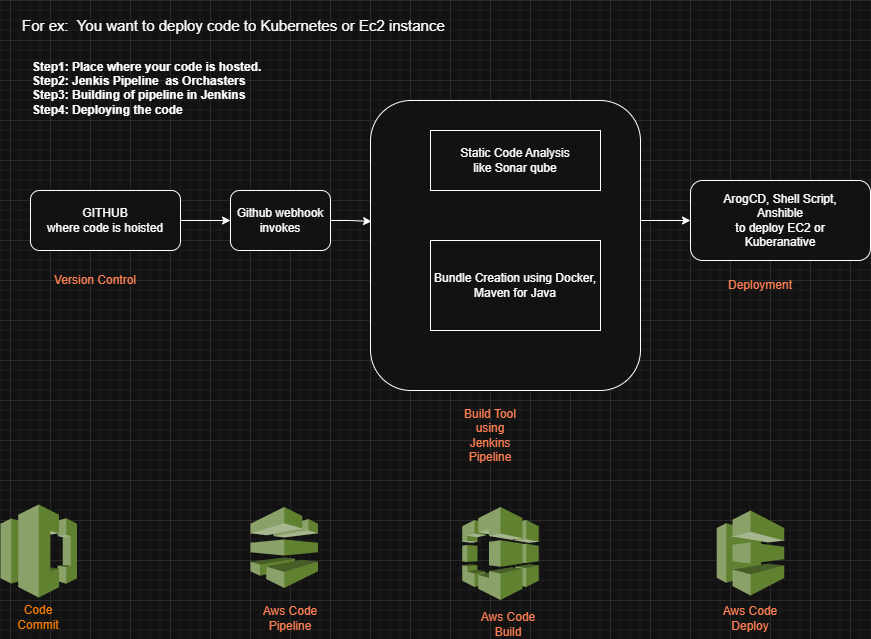

The diagram above was exported from draw.io. Its source (the exported page's mxGraphModel, read from the mxfile embedded in the PNG):
<mxGraphModel dx="1050" dy="557" grid="1" gridSize="10" guides="1" tooltips="1" connect="1" arrows="1" fold="1" page="1" pageScale="1" pageWidth="827" pageHeight="1169" math="0" shadow="0">
  <root>
    <mxCell id="0" />
    <mxCell id="1" parent="0" />
    <mxCell id="rUX-f8q_0W2dOzPtVCAN-16" style="edgeStyle=orthogonalEdgeStyle;rounded=0;orthogonalLoop=1;jettySize=auto;html=1;entryX=0;entryY=0.5;entryDx=0;entryDy=0;" edge="1" parent="1" source="rUX-f8q_0W2dOzPtVCAN-1" target="rUX-f8q_0W2dOzPtVCAN-2">
      <mxGeometry relative="1" as="geometry" />
    </mxCell>
    <mxCell id="rUX-f8q_0W2dOzPtVCAN-1" value="GITHUB&lt;div&gt;where code is hoisted&lt;/div&gt;" style="rounded=1;whiteSpace=wrap;html=1;" vertex="1" parent="1">
      <mxGeometry x="100" y="190" width="150" height="60" as="geometry" />
    </mxCell>
    <mxCell id="rUX-f8q_0W2dOzPtVCAN-2" value="Github webhook&lt;div&gt;invokes&lt;/div&gt;" style="rounded=1;whiteSpace=wrap;html=1;" vertex="1" parent="1">
      <mxGeometry x="300" y="190" width="100" height="60" as="geometry" />
    </mxCell>
    <mxCell id="rUX-f8q_0W2dOzPtVCAN-3" value="&lt;font style=&quot;font-size: 15px;&quot;&gt;For ex:&amp;nbsp; You want to deploy code to Kubernetes&amp;nbsp;&lt;span style=&quot;background-color: transparent; color: light-dark(rgb(0, 0, 0), rgb(255, 255, 255));&quot;&gt;or Ec2 instance&lt;/span&gt;&lt;/font&gt;" style="text;html=1;align=left;verticalAlign=middle;whiteSpace=wrap;rounded=0;" vertex="1" parent="1">
      <mxGeometry x="90" width="490" height="50" as="geometry" />
    </mxCell>
    <mxCell id="rUX-f8q_0W2dOzPtVCAN-4" value="&lt;b&gt;Step1: Place where your code is hosted.&lt;/b&gt;&lt;div&gt;&lt;b&gt;Step2: Jenkis Pipeline&amp;nbsp; as Orchasters&lt;/b&gt;&lt;/div&gt;&lt;div&gt;&lt;b&gt;Step3: Building of pipeline in Jenkins&lt;/b&gt;&lt;/div&gt;&lt;div&gt;&lt;b&gt;Step4: Deploying the code&lt;br&gt;&lt;/b&gt;&lt;div&gt;&lt;br&gt;&lt;/div&gt;&lt;/div&gt;" style="text;html=1;align=left;verticalAlign=middle;whiteSpace=wrap;rounded=0;" vertex="1" parent="1">
      <mxGeometry x="100" y="60" width="550" height="70" as="geometry" />
    </mxCell>
    <mxCell id="rUX-f8q_0W2dOzPtVCAN-6" style="edgeStyle=orthogonalEdgeStyle;rounded=0;orthogonalLoop=1;jettySize=auto;html=1;" edge="1" parent="1">
      <mxGeometry relative="1" as="geometry">
        <mxPoint x="700" y="140" as="targetPoint" />
        <mxPoint x="630" y="200" as="sourcePoint" />
        <Array as="points">
          <mxPoint x="660" y="200" />
          <mxPoint x="660" y="140" />
        </Array>
      </mxGeometry>
    </mxCell>
    <mxCell id="rUX-f8q_0W2dOzPtVCAN-9" style="edgeStyle=orthogonalEdgeStyle;rounded=0;orthogonalLoop=1;jettySize=auto;html=1;entryX=0;entryY=0.5;entryDx=0;entryDy=0;" edge="1" parent="1" target="rUX-f8q_0W2dOzPtVCAN-8">
      <mxGeometry relative="1" as="geometry">
        <mxPoint x="630" y="220" as="sourcePoint" />
      </mxGeometry>
    </mxCell>
    <mxCell id="rUX-f8q_0W2dOzPtVCAN-8" value="Bundle Creation&lt;div&gt;Like MVN for java,&lt;/div&gt;&lt;div&gt;&lt;br&gt;&lt;/div&gt;" style="rounded=0;whiteSpace=wrap;html=1;" vertex="1" parent="1">
      <mxGeometry x="500" y="220" width="120" height="60" as="geometry" />
    </mxCell>
    <mxCell id="rUX-f8q_0W2dOzPtVCAN-18" style="edgeStyle=orthogonalEdgeStyle;rounded=0;orthogonalLoop=1;jettySize=auto;html=1;entryX=0;entryY=0.5;entryDx=0;entryDy=0;" edge="1" parent="1" source="rUX-f8q_0W2dOzPtVCAN-11" target="rUX-f8q_0W2dOzPtVCAN-15">
      <mxGeometry relative="1" as="geometry">
        <Array as="points">
          <mxPoint x="720" y="220" />
          <mxPoint x="720" y="220" />
        </Array>
      </mxGeometry>
    </mxCell>
    <mxCell id="rUX-f8q_0W2dOzPtVCAN-11" value="" style="rounded=1;whiteSpace=wrap;html=1;" vertex="1" parent="1">
      <mxGeometry x="440" y="100" width="270" height="290" as="geometry" />
    </mxCell>
    <mxCell id="rUX-f8q_0W2dOzPtVCAN-12" value="Static Code Analysis&lt;div&gt;like Sonar qube&lt;/div&gt;" style="rounded=0;whiteSpace=wrap;html=1;" vertex="1" parent="1">
      <mxGeometry x="500" y="130" width="170" height="60" as="geometry" />
    </mxCell>
    <mxCell id="rUX-f8q_0W2dOzPtVCAN-13" value="Bundle Creation using Docker,&lt;div&gt;Maven for Java&lt;/div&gt;" style="rounded=0;whiteSpace=wrap;html=1;align=center;" vertex="1" parent="1">
      <mxGeometry x="500" y="240" width="170" height="90" as="geometry" />
    </mxCell>
    <mxCell id="rUX-f8q_0W2dOzPtVCAN-15" value="ArogCD, Shell Script,&lt;div&gt;Anshible&lt;/div&gt;&lt;div&gt;to deploy EC2 or&lt;/div&gt;&lt;div&gt;Kuberanative&lt;/div&gt;" style="rounded=1;whiteSpace=wrap;html=1;" vertex="1" parent="1">
      <mxGeometry x="760" y="180" width="180" height="80" as="geometry" />
    </mxCell>
    <mxCell id="rUX-f8q_0W2dOzPtVCAN-17" style="edgeStyle=orthogonalEdgeStyle;rounded=0;orthogonalLoop=1;jettySize=auto;html=1;exitX=1;exitY=0.5;exitDx=0;exitDy=0;entryX=0.004;entryY=0.417;entryDx=0;entryDy=0;entryPerimeter=0;" edge="1" parent="1" source="rUX-f8q_0W2dOzPtVCAN-2" target="rUX-f8q_0W2dOzPtVCAN-11">
      <mxGeometry relative="1" as="geometry" />
    </mxCell>
    <mxCell id="rUX-f8q_0W2dOzPtVCAN-19" value="Build Tool&lt;div&gt;using Jenkins Pipeline&lt;/div&gt;" style="text;html=1;align=center;verticalAlign=middle;whiteSpace=wrap;rounded=0;fontColor=light-dark(#000000,#FF8053);" vertex="1" parent="1">
      <mxGeometry x="530" y="420" width="60" height="30" as="geometry" />
    </mxCell>
    <mxCell id="rUX-f8q_0W2dOzPtVCAN-20" style="edgeStyle=orthogonalEdgeStyle;rounded=0;orthogonalLoop=1;jettySize=auto;html=1;exitX=0.5;exitY=1;exitDx=0;exitDy=0;" edge="1" parent="1" source="rUX-f8q_0W2dOzPtVCAN-19" target="rUX-f8q_0W2dOzPtVCAN-19">
      <mxGeometry relative="1" as="geometry" />
    </mxCell>
    <mxCell id="rUX-f8q_0W2dOzPtVCAN-21" value="Deployment" style="text;html=1;align=center;verticalAlign=middle;whiteSpace=wrap;rounded=0;fontColor=light-dark(#000000,#FF8053);" vertex="1" parent="1">
      <mxGeometry x="800" y="270" width="60" height="30" as="geometry" />
    </mxCell>
    <mxCell id="rUX-f8q_0W2dOzPtVCAN-22" value="Version Control" style="text;html=1;align=center;verticalAlign=middle;whiteSpace=wrap;rounded=0;fontColor=light-dark(#000000,#FF8053);" vertex="1" parent="1">
      <mxGeometry x="110" y="250" width="110" height="60" as="geometry" />
    </mxCell>
    <mxCell id="rUX-f8q_0W2dOzPtVCAN-24" value="" style="outlineConnect=0;dashed=0;verticalLabelPosition=bottom;verticalAlign=top;align=center;html=1;shape=mxgraph.aws3.codepipeline;fillColor=#759C3E;gradientColor=none;" vertex="1" parent="1">
      <mxGeometry x="320" y="506.5" width="67.5" height="81" as="geometry" />
    </mxCell>
    <mxCell id="rUX-f8q_0W2dOzPtVCAN-25" value="Aws Code Pipeline" style="text;html=1;align=center;verticalAlign=middle;whiteSpace=wrap;rounded=0;fontColor=light-dark(#000000,#FF8053);" vertex="1" parent="1">
      <mxGeometry x="320" y="603" width="80" height="30" as="geometry" />
    </mxCell>
    <mxCell id="rUX-f8q_0W2dOzPtVCAN-26" value="" style="outlineConnect=0;dashed=0;verticalLabelPosition=bottom;verticalAlign=top;align=center;html=1;shape=mxgraph.aws3.codedeploy;fillColor=#759C3E;gradientColor=none;" vertex="1" parent="1">
      <mxGeometry x="786.25" y="510" width="67.5" height="85" as="geometry" />
    </mxCell>
    <mxCell id="rUX-f8q_0W2dOzPtVCAN-27" value="" style="outlineConnect=0;dashed=0;verticalLabelPosition=bottom;verticalAlign=top;align=center;html=1;shape=mxgraph.aws3.codebuild;fillColor=#759C3E;gradientColor=none;" vertex="1" parent="1">
      <mxGeometry x="531.75" y="506.5" width="76.5" height="93" as="geometry" />
    </mxCell>
    <mxCell id="rUX-f8q_0W2dOzPtVCAN-29" value="Aws Code Build" style="text;html=1;align=center;verticalAlign=middle;whiteSpace=wrap;rounded=0;fontColor=light-dark(#000000,#FF8053);" vertex="1" parent="1">
      <mxGeometry x="538.25" y="609" width="80" height="30" as="geometry" />
    </mxCell>
    <mxCell id="rUX-f8q_0W2dOzPtVCAN-30" value="Aws Code Deploy" style="text;html=1;align=center;verticalAlign=middle;whiteSpace=wrap;rounded=0;fontColor=light-dark(#000000,#FF8053);" vertex="1" parent="1">
      <mxGeometry x="780" y="603" width="80" height="30" as="geometry" />
    </mxCell>
    <mxCell id="rUX-f8q_0W2dOzPtVCAN-31" value="" style="outlineConnect=0;dashed=0;verticalLabelPosition=bottom;verticalAlign=top;align=center;html=1;shape=mxgraph.aws3.codecommit;fillColor=#759C3E;gradientColor=none;" vertex="1" parent="1">
      <mxGeometry x="70" y="504" width="76.5" height="93" as="geometry" />
    </mxCell>
    <mxCell id="rUX-f8q_0W2dOzPtVCAN-32" value="Code Commit" style="text;html=1;align=center;verticalAlign=middle;whiteSpace=wrap;rounded=0;fontColor=light-dark(#000000,#FF8000);" vertex="1" parent="1">
      <mxGeometry x="78.25" y="601.5" width="60" height="30" as="geometry" />
    </mxCell>
    <mxCell id="rUX-f8q_0W2dOzPtVCAN-33" style="edgeStyle=orthogonalEdgeStyle;rounded=0;orthogonalLoop=1;jettySize=auto;html=1;exitX=0.5;exitY=1;exitDx=0;exitDy=0;" edge="1" parent="1" source="rUX-f8q_0W2dOzPtVCAN-19" target="rUX-f8q_0W2dOzPtVCAN-19">
      <mxGeometry relative="1" as="geometry" />
    </mxCell>
  </root>
</mxGraphModel>